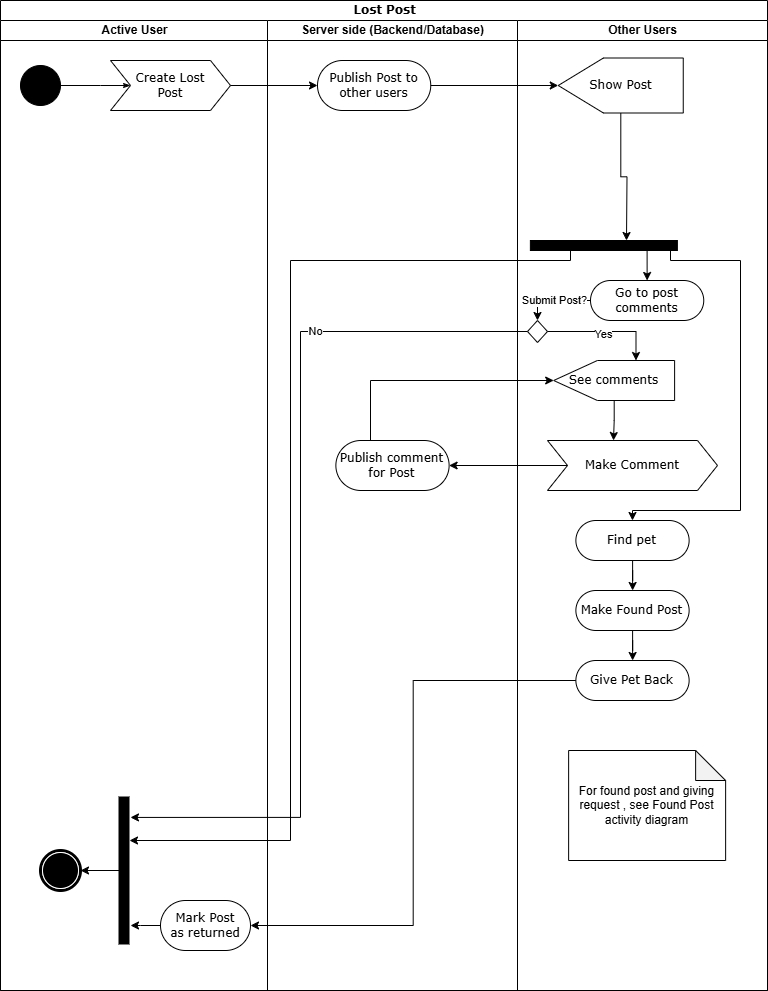

The diagram above was exported from draw.io. Its source (the exported page's mxGraphModel, read from the mxfile embedded in the PNG):
<mxGraphModel dx="1426" dy="789" grid="1" gridSize="10" guides="1" tooltips="1" connect="1" arrows="1" fold="1" page="1" pageScale="1" pageWidth="850" pageHeight="1100" background="none" math="0" shadow="0">
  <root>
    <mxCell id="0" />
    <mxCell id="1" parent="0" />
    <mxCell id="1c1d494c118603dd-1" value="Lost Post" style="swimlane;html=1;childLayout=stackLayout;startSize=20;rounded=0;shadow=0;comic=0;labelBackgroundColor=none;strokeWidth=1;fontFamily=Verdana;fontSize=12;align=center;" parent="1" vertex="1">
      <mxGeometry x="30" y="10" width="767" height="990" as="geometry" />
    </mxCell>
    <mxCell id="1c1d494c118603dd-2" value="Active User" style="swimlane;html=1;startSize=20;" parent="1c1d494c118603dd-1" vertex="1">
      <mxGeometry y="20" width="267" height="970" as="geometry" />
    </mxCell>
    <mxCell id="60571a20871a0731-4" value="" style="ellipse;whiteSpace=wrap;html=1;rounded=0;shadow=0;comic=0;labelBackgroundColor=none;strokeWidth=1;fillColor=#000000;fontFamily=Verdana;fontSize=12;align=center;" parent="1c1d494c118603dd-2" vertex="1">
      <mxGeometry x="20" y="45" width="40" height="40" as="geometry" />
    </mxCell>
    <mxCell id="1c1d494c118603dd-27" style="edgeStyle=orthogonalEdgeStyle;rounded=0;html=1;labelBackgroundColor=none;startArrow=none;startFill=0;startSize=5;endArrow=classicThin;endFill=1;endSize=5;jettySize=auto;orthogonalLoop=1;strokeWidth=1;fontFamily=Verdana;fontSize=12;entryX=0;entryY=0.5;entryDx=0;entryDy=0;" parent="1c1d494c118603dd-2" source="60571a20871a0731-4" target="UvfPc55Hlm-zmTHKqsXN-74" edge="1">
      <mxGeometry relative="1" as="geometry">
        <Array as="points">
          <mxPoint x="100" y="65" />
          <mxPoint x="100" y="65" />
        </Array>
      </mxGeometry>
    </mxCell>
    <mxCell id="UvfPc55Hlm-zmTHKqsXN-74" value="&lt;span style=&quot;font-family: Verdana;&quot;&gt;Create&lt;/span&gt;&lt;span style=&quot;font-family: Verdana; background-color: transparent; color: light-dark(rgb(0, 0, 0), rgb(255, 255, 255));&quot;&gt;&amp;nbsp;Lost&lt;/span&gt;&lt;div&gt;&lt;div&gt;&lt;span style=&quot;font-family: Verdana;&quot;&gt;Post&lt;/span&gt;&lt;/div&gt;&lt;/div&gt;" style="shape=step;perimeter=stepPerimeter;whiteSpace=wrap;html=1;fixedSize=1;size=20;" parent="1c1d494c118603dd-2" vertex="1">
      <mxGeometry x="110" y="40" width="120" height="50" as="geometry" />
    </mxCell>
    <mxCell id="60571a20871a0731-5" value="" style="shape=mxgraph.bpmn.shape;html=1;verticalLabelPosition=bottom;labelBackgroundColor=#ffffff;verticalAlign=top;perimeter=ellipsePerimeter;outline=end;symbol=terminate;rounded=0;shadow=0;comic=0;strokeWidth=1;fontFamily=Verdana;fontSize=12;align=center;" parent="1c1d494c118603dd-2" vertex="1">
      <mxGeometry x="40" y="830" width="40" height="40" as="geometry" />
    </mxCell>
    <mxCell id="UvfPc55Hlm-zmTHKqsXN-138" style="edgeStyle=orthogonalEdgeStyle;rounded=0;orthogonalLoop=1;jettySize=auto;html=1;entryX=1;entryY=0.5;entryDx=0;entryDy=0;" parent="1c1d494c118603dd-2" source="1c1d494c118603dd-12" target="60571a20871a0731-5" edge="1">
      <mxGeometry relative="1" as="geometry" />
    </mxCell>
    <mxCell id="1c1d494c118603dd-12" value="" style="whiteSpace=wrap;html=1;rounded=0;shadow=0;comic=0;labelBackgroundColor=none;strokeWidth=1;fillColor=#000000;fontFamily=Verdana;fontSize=12;align=center;rotation=90;" parent="1c1d494c118603dd-2" vertex="1">
      <mxGeometry x="50" y="845" width="147" height="10" as="geometry" />
    </mxCell>
    <mxCell id="aGfZKBCBqE0nX5A5STBT-9" style="edgeStyle=orthogonalEdgeStyle;rounded=0;orthogonalLoop=1;jettySize=auto;html=1;" parent="1c1d494c118603dd-2" source="aGfZKBCBqE0nX5A5STBT-8" edge="1">
      <mxGeometry relative="1" as="geometry">
        <mxPoint x="130" y="905" as="targetPoint" />
      </mxGeometry>
    </mxCell>
    <mxCell id="aGfZKBCBqE0nX5A5STBT-8" value="Mark Post&lt;div&gt;as returned&lt;/div&gt;" style="rounded=1;whiteSpace=wrap;html=1;shadow=0;comic=0;labelBackgroundColor=none;strokeWidth=1;fontFamily=Verdana;fontSize=12;align=center;arcSize=50;" parent="1c1d494c118603dd-2" vertex="1">
      <mxGeometry x="160" y="880" width="90" height="50" as="geometry" />
    </mxCell>
    <mxCell id="1c1d494c118603dd-3" value="Server side (Backend/Database)" style="swimlane;html=1;startSize=20;" parent="1c1d494c118603dd-1" vertex="1">
      <mxGeometry x="267" y="20" width="250" height="970" as="geometry" />
    </mxCell>
    <mxCell id="UvfPc55Hlm-zmTHKqsXN-47" value="Publish Post to other users" style="rounded=1;whiteSpace=wrap;html=1;shadow=0;comic=0;labelBackgroundColor=none;strokeWidth=1;fontFamily=Verdana;fontSize=12;align=center;arcSize=50;" parent="1c1d494c118603dd-3" vertex="1">
      <mxGeometry x="50.000000000000014" y="40" width="113.25" height="50" as="geometry" />
    </mxCell>
    <mxCell id="UvfPc55Hlm-zmTHKqsXN-62" value="Publish comment for Post" style="rounded=1;whiteSpace=wrap;html=1;shadow=0;comic=0;labelBackgroundColor=none;strokeWidth=1;fontFamily=Verdana;fontSize=12;align=center;arcSize=50;" parent="1c1d494c118603dd-3" vertex="1">
      <mxGeometry x="68.37" y="420" width="113.25" height="50" as="geometry" />
    </mxCell>
    <mxCell id="1c1d494c118603dd-4" value="Other Users" style="swimlane;html=1;startSize=20;" parent="1c1d494c118603dd-1" vertex="1">
      <mxGeometry x="517" y="20" width="250" height="970" as="geometry">
        <mxRectangle x="510" y="20" width="40" height="970" as="alternateBounds" />
      </mxGeometry>
    </mxCell>
    <mxCell id="UvfPc55Hlm-zmTHKqsXN-77" value="&lt;span style=&quot;font-family: Verdana;&quot;&gt;Make Comment&lt;/span&gt;" style="shape=step;perimeter=stepPerimeter;whiteSpace=wrap;html=1;fixedSize=1;size=20;" parent="1c1d494c118603dd-4" vertex="1">
      <mxGeometry x="29.999999999999996" y="420" width="170" height="50" as="geometry" />
    </mxCell>
    <mxCell id="UvfPc55Hlm-zmTHKqsXN-76" value="&lt;span style=&quot;font-family: Verdana;&quot;&gt;Show Post&lt;/span&gt;" style="shape=singleArrow;direction=west;whiteSpace=wrap;html=1;arrowWidth=1;arrowSize=0.36137931034482734;" parent="1c1d494c118603dd-4" vertex="1">
      <mxGeometry x="40.75" y="37.5" width="125" height="55" as="geometry" />
    </mxCell>
    <mxCell id="UvfPc55Hlm-zmTHKqsXN-80" value="Go to post comments" style="rounded=1;whiteSpace=wrap;html=1;shadow=0;comic=0;labelBackgroundColor=none;strokeWidth=1;fontFamily=Verdana;fontSize=12;align=center;arcSize=50;" parent="1c1d494c118603dd-4" vertex="1">
      <mxGeometry x="73" y="260" width="113.25" height="40" as="geometry" />
    </mxCell>
    <mxCell id="UvfPc55Hlm-zmTHKqsXN-107" value="&lt;font face=&quot;Verdana&quot;&gt;See comments&lt;/font&gt;" style="shape=singleArrow;direction=west;whiteSpace=wrap;html=1;arrowWidth=1;arrowSize=0.36137931034482734;" parent="1c1d494c118603dd-4" vertex="1">
      <mxGeometry x="36.17" y="340" width="120.93" height="40" as="geometry" />
    </mxCell>
    <mxCell id="UvfPc55Hlm-zmTHKqsXN-111" style="edgeStyle=orthogonalEdgeStyle;rounded=0;orthogonalLoop=1;jettySize=auto;html=1;entryX=0.5;entryY=0;entryDx=0;entryDy=0;" parent="1c1d494c118603dd-4" source="UvfPc55Hlm-zmTHKqsXN-80" target="UvfPc55Hlm-zmTHKqsXN-139" edge="1">
      <mxGeometry relative="1" as="geometry" />
    </mxCell>
    <mxCell id="UvfPc55Hlm-zmTHKqsXN-143" value="Submit Post?" style="edgeLabel;html=1;align=center;verticalAlign=middle;resizable=0;points=[];" parent="UvfPc55Hlm-zmTHKqsXN-111" vertex="1" connectable="0">
      <mxGeometry x="0.0188" y="-1" relative="1" as="geometry">
        <mxPoint as="offset" />
      </mxGeometry>
    </mxCell>
    <mxCell id="UvfPc55Hlm-zmTHKqsXN-132" style="edgeStyle=orthogonalEdgeStyle;rounded=0;orthogonalLoop=1;jettySize=auto;html=1;exitX=0.75;exitY=1;exitDx=0;exitDy=0;entryX=0.5;entryY=0;entryDx=0;entryDy=0;" parent="1c1d494c118603dd-4" source="UvfPc55Hlm-zmTHKqsXN-130" target="UvfPc55Hlm-zmTHKqsXN-80" edge="1">
      <mxGeometry relative="1" as="geometry" />
    </mxCell>
    <mxCell id="UvfPc55Hlm-zmTHKqsXN-130" value="" style="whiteSpace=wrap;html=1;rounded=0;shadow=0;comic=0;labelBackgroundColor=none;strokeWidth=1;fillColor=#000000;fontFamily=Verdana;fontSize=12;align=center;rotation=0;" parent="1c1d494c118603dd-4" vertex="1">
      <mxGeometry x="12.879999999999995" y="220" width="147" height="10" as="geometry" />
    </mxCell>
    <mxCell id="UvfPc55Hlm-zmTHKqsXN-131" style="edgeStyle=orthogonalEdgeStyle;rounded=0;orthogonalLoop=1;jettySize=auto;html=1;" parent="1c1d494c118603dd-4" source="UvfPc55Hlm-zmTHKqsXN-76" edge="1">
      <mxGeometry relative="1" as="geometry">
        <mxPoint x="109" y="220" as="targetPoint" />
      </mxGeometry>
    </mxCell>
    <mxCell id="UvfPc55Hlm-zmTHKqsXN-134" style="edgeStyle=orthogonalEdgeStyle;rounded=0;orthogonalLoop=1;jettySize=auto;html=1;" parent="1c1d494c118603dd-4" source="UvfPc55Hlm-zmTHKqsXN-107" edge="1">
      <mxGeometry relative="1" as="geometry">
        <mxPoint x="96" y="420" as="targetPoint" />
      </mxGeometry>
    </mxCell>
    <mxCell id="UvfPc55Hlm-zmTHKqsXN-139" value="" style="rhombus;whiteSpace=wrap;html=1;" parent="1c1d494c118603dd-4" vertex="1">
      <mxGeometry x="10" y="300" width="20" height="22" as="geometry" />
    </mxCell>
    <mxCell id="UvfPc55Hlm-zmTHKqsXN-140" style="edgeStyle=orthogonalEdgeStyle;rounded=0;orthogonalLoop=1;jettySize=auto;html=1;entryX=0;entryY=0;entryDx=38.614200000000025;entryDy=40;entryPerimeter=0;" parent="1c1d494c118603dd-4" source="UvfPc55Hlm-zmTHKqsXN-139" target="UvfPc55Hlm-zmTHKqsXN-107" edge="1">
      <mxGeometry relative="1" as="geometry">
        <Array as="points">
          <mxPoint x="119" y="311" />
        </Array>
      </mxGeometry>
    </mxCell>
    <mxCell id="UvfPc55Hlm-zmTHKqsXN-144" value="Yes" style="edgeLabel;html=1;align=center;verticalAlign=middle;resizable=0;points=[];" parent="UvfPc55Hlm-zmTHKqsXN-140" vertex="1" connectable="0">
      <mxGeometry x="-0.0598" y="-2" relative="1" as="geometry">
        <mxPoint as="offset" />
      </mxGeometry>
    </mxCell>
    <mxCell id="aGfZKBCBqE0nX5A5STBT-6" style="edgeStyle=orthogonalEdgeStyle;rounded=0;orthogonalLoop=1;jettySize=auto;html=1;" parent="1c1d494c118603dd-4" source="aGfZKBCBqE0nX5A5STBT-2" target="aGfZKBCBqE0nX5A5STBT-4" edge="1">
      <mxGeometry relative="1" as="geometry" />
    </mxCell>
    <mxCell id="aGfZKBCBqE0nX5A5STBT-2" value="Find pet" style="rounded=1;whiteSpace=wrap;html=1;shadow=0;comic=0;labelBackgroundColor=none;strokeWidth=1;fontFamily=Verdana;fontSize=12;align=center;arcSize=50;" parent="1c1d494c118603dd-4" vertex="1">
      <mxGeometry x="58.379999999999995" y="500" width="113.25" height="40" as="geometry" />
    </mxCell>
    <mxCell id="aGfZKBCBqE0nX5A5STBT-7" style="edgeStyle=orthogonalEdgeStyle;rounded=0;orthogonalLoop=1;jettySize=auto;html=1;" parent="1c1d494c118603dd-4" source="aGfZKBCBqE0nX5A5STBT-4" target="aGfZKBCBqE0nX5A5STBT-5" edge="1">
      <mxGeometry relative="1" as="geometry" />
    </mxCell>
    <mxCell id="aGfZKBCBqE0nX5A5STBT-4" value="Make Found Post" style="rounded=1;whiteSpace=wrap;html=1;shadow=0;comic=0;labelBackgroundColor=none;strokeWidth=1;fontFamily=Verdana;fontSize=12;align=center;arcSize=50;" parent="1c1d494c118603dd-4" vertex="1">
      <mxGeometry x="58.379999999999995" y="570" width="113.25" height="40" as="geometry" />
    </mxCell>
    <mxCell id="aGfZKBCBqE0nX5A5STBT-5" value="Give Pet Back" style="rounded=1;whiteSpace=wrap;html=1;shadow=0;comic=0;labelBackgroundColor=none;strokeWidth=1;fontFamily=Verdana;fontSize=12;align=center;arcSize=50;" parent="1c1d494c118603dd-4" vertex="1">
      <mxGeometry x="58.379999999999995" y="640" width="113.25" height="40" as="geometry" />
    </mxCell>
    <mxCell id="aGfZKBCBqE0nX5A5STBT-11" value="For found post and giving request , see Found Post activity diagram" style="shape=note;whiteSpace=wrap;html=1;backgroundOutline=1;darkOpacity=0.05;" parent="1c1d494c118603dd-4" vertex="1">
      <mxGeometry x="51.13" y="730" width="157" height="110" as="geometry" />
    </mxCell>
    <mxCell id="UvfPc55Hlm-zmTHKqsXN-90" style="edgeStyle=orthogonalEdgeStyle;rounded=0;orthogonalLoop=1;jettySize=auto;html=1;" parent="1c1d494c118603dd-1" source="UvfPc55Hlm-zmTHKqsXN-74" target="UvfPc55Hlm-zmTHKqsXN-47" edge="1">
      <mxGeometry relative="1" as="geometry" />
    </mxCell>
    <mxCell id="UvfPc55Hlm-zmTHKqsXN-106" style="edgeStyle=orthogonalEdgeStyle;rounded=0;orthogonalLoop=1;jettySize=auto;html=1;entryX=1;entryY=0.5;entryDx=0;entryDy=0;" parent="1c1d494c118603dd-1" source="UvfPc55Hlm-zmTHKqsXN-77" target="UvfPc55Hlm-zmTHKqsXN-62" edge="1">
      <mxGeometry relative="1" as="geometry" />
    </mxCell>
    <mxCell id="UvfPc55Hlm-zmTHKqsXN-108" style="edgeStyle=orthogonalEdgeStyle;rounded=0;orthogonalLoop=1;jettySize=auto;html=1;entryX=1;entryY=0.5;entryDx=0;entryDy=0;entryPerimeter=0;" parent="1c1d494c118603dd-1" source="UvfPc55Hlm-zmTHKqsXN-62" target="UvfPc55Hlm-zmTHKqsXN-107" edge="1">
      <mxGeometry relative="1" as="geometry">
        <Array as="points">
          <mxPoint x="370" y="380" />
        </Array>
      </mxGeometry>
    </mxCell>
    <mxCell id="UvfPc55Hlm-zmTHKqsXN-133" style="edgeStyle=orthogonalEdgeStyle;rounded=0;orthogonalLoop=1;jettySize=auto;html=1;entryX=0.5;entryY=0;entryDx=0;entryDy=0;" parent="1c1d494c118603dd-1" target="aGfZKBCBqE0nX5A5STBT-2" edge="1">
      <mxGeometry relative="1" as="geometry">
        <Array as="points">
          <mxPoint x="670" y="260" />
          <mxPoint x="740" y="260" />
          <mxPoint x="740" y="510" />
          <mxPoint x="632" y="510" />
        </Array>
        <mxPoint x="670" y="250" as="sourcePoint" />
        <mxPoint x="720" y="260" as="targetPoint" />
      </mxGeometry>
    </mxCell>
    <mxCell id="UvfPc55Hlm-zmTHKqsXN-141" style="edgeStyle=orthogonalEdgeStyle;rounded=0;orthogonalLoop=1;jettySize=auto;html=1;entryX=0.139;entryY=-0.15;entryDx=0;entryDy=0;entryPerimeter=0;" parent="1c1d494c118603dd-1" source="UvfPc55Hlm-zmTHKqsXN-139" target="1c1d494c118603dd-12" edge="1">
      <mxGeometry relative="1" as="geometry">
        <mxPoint x="130" y="820" as="targetPoint" />
        <Array as="points">
          <mxPoint x="300" y="331" />
          <mxPoint x="300" y="817" />
        </Array>
      </mxGeometry>
    </mxCell>
    <mxCell id="UvfPc55Hlm-zmTHKqsXN-142" value="No" style="edgeLabel;html=1;align=center;verticalAlign=middle;resizable=0;points=[];" parent="UvfPc55Hlm-zmTHKqsXN-141" vertex="1" connectable="0">
      <mxGeometry x="-0.5164" y="-1" relative="1" as="geometry">
        <mxPoint as="offset" />
      </mxGeometry>
    </mxCell>
    <mxCell id="UvfPc55Hlm-zmTHKqsXN-145" style="edgeStyle=orthogonalEdgeStyle;rounded=0;orthogonalLoop=1;jettySize=auto;html=1;" parent="1c1d494c118603dd-1" source="UvfPc55Hlm-zmTHKqsXN-130" edge="1">
      <mxGeometry relative="1" as="geometry">
        <mxPoint x="129" y="840" as="targetPoint" />
        <Array as="points">
          <mxPoint x="570" y="260" />
          <mxPoint x="290" y="260" />
          <mxPoint x="290" y="840" />
          <mxPoint x="129" y="840" />
        </Array>
      </mxGeometry>
    </mxCell>
    <mxCell id="aGfZKBCBqE0nX5A5STBT-1" style="edgeStyle=orthogonalEdgeStyle;rounded=0;orthogonalLoop=1;jettySize=auto;html=1;exitX=1;exitY=0.5;exitDx=0;exitDy=0;" parent="1c1d494c118603dd-1" source="UvfPc55Hlm-zmTHKqsXN-47" target="UvfPc55Hlm-zmTHKqsXN-76" edge="1">
      <mxGeometry relative="1" as="geometry" />
    </mxCell>
    <mxCell id="aGfZKBCBqE0nX5A5STBT-10" style="edgeStyle=orthogonalEdgeStyle;rounded=0;orthogonalLoop=1;jettySize=auto;html=1;entryX=1;entryY=0.5;entryDx=0;entryDy=0;" parent="1c1d494c118603dd-1" source="aGfZKBCBqE0nX5A5STBT-5" target="aGfZKBCBqE0nX5A5STBT-8" edge="1">
      <mxGeometry relative="1" as="geometry" />
    </mxCell>
  </root>
</mxGraphModel>